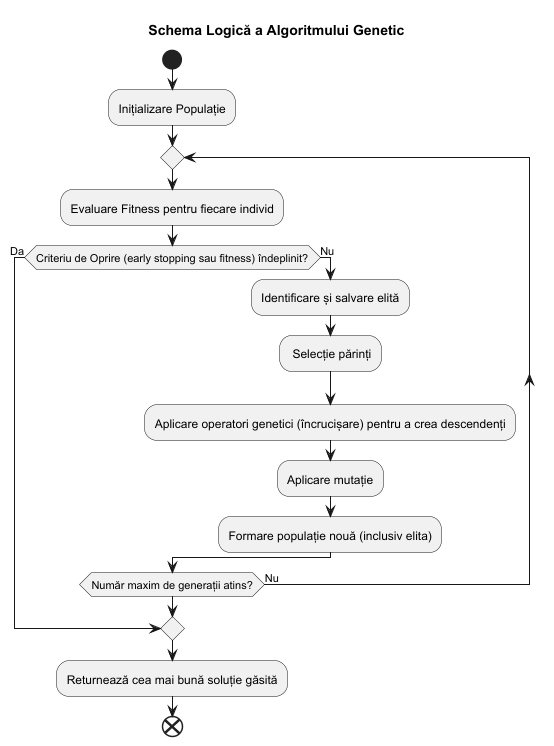

The diagram above was rendered by PlantUML. Its source (embedded in the PNG):
@startuml
title Schema Logică a Algoritmului Genetic

start

:Inițializare Populație;

repeat
  :Evaluare Fitness pentru fiecare individ;

  if (Criteriu de Oprire (early stopping sau fitness) îndeplinit?) then (Da)
    break
  else (Nu)
    :Identificare și salvare elită;

    : Selecție părinți;

    :Aplicare operatori genetici (încrucișare) pentru a crea descendenți;

    :Aplicare mutație;

    :Formare populație nouă (inclusiv elita);
  endif

repeat while (Număr maxim de generații atins?) is (Nu)

:Returnează cea mai bună soluție găsită;

end
@enduml